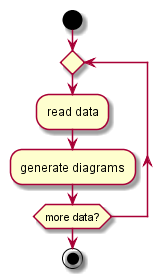

The diagram above was rendered by PlantUML. Its source (embedded in the PNG):
@startuml -->

start

repeat
  :read data;
  :generate diagrams;
repeat while (more data?)

stop

@enduml